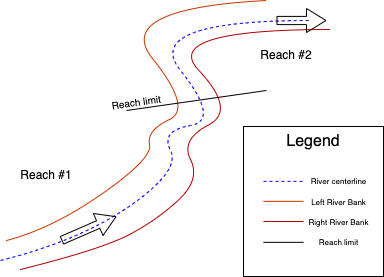

The diagram above was exported from draw.io. Its source (the exported page's mxGraphModel, read from the mxfile embedded in the PNG):
<mxGraphModel dx="524" dy="331" grid="1" gridSize="10" guides="1" tooltips="1" connect="1" arrows="1" fold="1" page="1" pageScale="1" pageWidth="413" pageHeight="291" math="0" shadow="0">
  <root>
    <mxCell id="0" />
    <mxCell id="1" parent="0" />
    <mxCell id="ZzQDjTmpz0duFavGyw5O-1" value="" style="curved=1;endArrow=none;html=1;rounded=0;endFill=0;dashed=1;strokeColor=#0000FF;" parent="1" edge="1">
      <mxGeometry width="50" height="50" relative="1" as="geometry">
        <mxPoint x="24" y="560" as="sourcePoint" />
        <mxPoint x="334" y="320" as="targetPoint" />
        <Array as="points">
          <mxPoint x="104" y="540" />
          <mxPoint x="204" y="470" />
          <mxPoint x="184" y="430" />
          <mxPoint x="244" y="420" />
          <mxPoint x="164" y="320" />
        </Array>
      </mxGeometry>
    </mxCell>
    <mxCell id="ZzQDjTmpz0duFavGyw5O-9" value="" style="curved=1;endArrow=none;html=1;rounded=0;endFill=0;strokeColor=#B20000;fillColor=#e51400;" parent="1" edge="1">
      <mxGeometry width="50" height="50" relative="1" as="geometry">
        <mxPoint x="44" y="569" as="sourcePoint" />
        <mxPoint x="354" y="329" as="targetPoint" />
        <Array as="points">
          <mxPoint x="124" y="549" />
          <mxPoint x="180" y="520" />
          <mxPoint x="224" y="479" />
          <mxPoint x="204" y="439" />
          <mxPoint x="260" y="410" />
          <mxPoint x="184" y="329" />
        </Array>
      </mxGeometry>
    </mxCell>
    <mxCell id="ZzQDjTmpz0duFavGyw5O-10" value="" style="curved=1;endArrow=none;html=1;rounded=0;endFill=0;strokeColor=#C73500;fillColor=#fa6800;" parent="1" edge="1">
      <mxGeometry width="50" height="50" relative="1" as="geometry">
        <mxPoint x="30" y="540" as="sourcePoint" />
        <mxPoint x="290" y="300" as="targetPoint" />
        <Array as="points">
          <mxPoint x="76" y="528" />
          <mxPoint x="176" y="458" />
          <mxPoint x="170" y="430" />
          <mxPoint x="216" y="408" />
          <mxPoint x="136" y="308" />
        </Array>
      </mxGeometry>
    </mxCell>
    <mxCell id="ZzQDjTmpz0duFavGyw5O-11" value="" style="shape=flexArrow;endArrow=classic;html=1;rounded=0;width=8.205128205128206;endSize=6.164102564102564;endWidth=14.766600920447075;" parent="1" edge="1">
      <mxGeometry width="50" height="50" relative="1" as="geometry">
        <mxPoint x="85" y="540" as="sourcePoint" />
        <mxPoint x="140" y="516" as="targetPoint" />
      </mxGeometry>
    </mxCell>
    <mxCell id="ZzQDjTmpz0duFavGyw5O-14" value="" style="endArrow=none;html=1;rounded=0;" parent="1" edge="1">
      <mxGeometry width="50" height="50" relative="1" as="geometry">
        <mxPoint x="150" y="410" as="sourcePoint" />
        <mxPoint x="290" y="390" as="targetPoint" />
      </mxGeometry>
    </mxCell>
    <mxCell id="ZzQDjTmpz0duFavGyw5O-26" value="Reach #1" style="text;html=1;align=center;verticalAlign=middle;whiteSpace=wrap;rounded=0;fillColor=default;" parent="1" vertex="1">
      <mxGeometry x="40" y="460" width="60" height="30" as="geometry" />
    </mxCell>
    <mxCell id="ZzQDjTmpz0duFavGyw5O-29" value="Reach #2" style="text;html=1;align=center;verticalAlign=middle;whiteSpace=wrap;rounded=0;fillColor=default;" parent="1" vertex="1">
      <mxGeometry x="280" y="340" width="60" height="30" as="geometry" />
    </mxCell>
    <mxCell id="ZzQDjTmpz0duFavGyw5O-30" value="" style="shape=flexArrow;endArrow=classic;html=1;rounded=0;width=8.205128205128206;endSize=6.164102564102564;endWidth=14.766600920447075;" parent="1" edge="1">
      <mxGeometry width="50" height="50" relative="1" as="geometry">
        <mxPoint x="300" y="320" as="sourcePoint" />
        <mxPoint x="350" y="320" as="targetPoint" />
      </mxGeometry>
    </mxCell>
    <mxCell id="ZzQDjTmpz0duFavGyw5O-36" value="" style="group" parent="1" vertex="1" connectable="0">
      <mxGeometry x="267" y="426" width="140" height="150" as="geometry" />
    </mxCell>
    <mxCell id="ZzQDjTmpz0duFavGyw5O-8" value="" style="rounded=0;whiteSpace=wrap;html=1;movable=1;resizable=1;rotatable=1;deletable=1;editable=1;locked=0;connectable=1;" parent="ZzQDjTmpz0duFavGyw5O-36" vertex="1">
      <mxGeometry width="140" height="150" as="geometry" />
    </mxCell>
    <mxCell id="ZzQDjTmpz0duFavGyw5O-3" value="Legend" style="text;html=1;align=center;verticalAlign=middle;whiteSpace=wrap;rounded=0;fontSize=16;" parent="ZzQDjTmpz0duFavGyw5O-36" vertex="1">
      <mxGeometry x="40" width="60" height="30" as="geometry" />
    </mxCell>
    <mxCell id="ZzQDjTmpz0duFavGyw5O-6" value="River&amp;nbsp;&lt;span style=&quot;background-color: initial;&quot;&gt;centerline&lt;/span&gt;" style="text;html=1;align=center;verticalAlign=middle;resizable=0;points=[];autosize=1;strokeColor=none;fillColor=none;fontSize=8;" parent="ZzQDjTmpz0duFavGyw5O-36" vertex="1">
      <mxGeometry x="55" y="45" width="80" height="20" as="geometry" />
    </mxCell>
    <mxCell id="ZzQDjTmpz0duFavGyw5O-4" value="" style="curved=0;endArrow=none;html=1;rounded=0;endFill=0;dashed=1;strokeColor=#0000FF;" parent="ZzQDjTmpz0duFavGyw5O-36" edge="1">
      <mxGeometry width="50" height="50" relative="1" as="geometry">
        <mxPoint x="20" y="54.84000000000003" as="sourcePoint" />
        <mxPoint x="60" y="54.84000000000003" as="targetPoint" />
      </mxGeometry>
    </mxCell>
    <mxCell id="ZzQDjTmpz0duFavGyw5O-21" value="" style="curved=0;endArrow=none;html=1;rounded=0;endFill=0;strokeColor=#C73500;fillColor=#fa6800;" parent="ZzQDjTmpz0duFavGyw5O-36" edge="1">
      <mxGeometry width="50" height="50" relative="1" as="geometry">
        <mxPoint x="20" y="74.84000000000003" as="sourcePoint" />
        <mxPoint x="60" y="74.84000000000003" as="targetPoint" />
      </mxGeometry>
    </mxCell>
    <mxCell id="ZzQDjTmpz0duFavGyw5O-22" value="Left River&amp;nbsp;&lt;span style=&quot;background-color: initial;&quot;&gt;Bank&lt;/span&gt;" style="text;html=1;align=center;verticalAlign=middle;resizable=0;points=[];autosize=1;strokeColor=none;fillColor=none;fontSize=8;" parent="ZzQDjTmpz0duFavGyw5O-36" vertex="1">
      <mxGeometry x="55" y="66" width="80" height="20" as="geometry" />
    </mxCell>
    <mxCell id="ZzQDjTmpz0duFavGyw5O-23" value="" style="curved=0;endArrow=none;html=1;rounded=0;endFill=0;strokeColor=#B20000;fillColor=#e51400;" parent="ZzQDjTmpz0duFavGyw5O-36" edge="1">
      <mxGeometry width="50" height="50" relative="1" as="geometry">
        <mxPoint x="20" y="95" as="sourcePoint" />
        <mxPoint x="60" y="95" as="targetPoint" />
      </mxGeometry>
    </mxCell>
    <mxCell id="ZzQDjTmpz0duFavGyw5O-24" value="Right River&amp;nbsp;&lt;span style=&quot;background-color: initial;&quot;&gt;Bank&lt;/span&gt;" style="text;html=1;align=center;verticalAlign=middle;resizable=0;points=[];autosize=1;strokeColor=none;fillColor=none;fontSize=8;" parent="ZzQDjTmpz0duFavGyw5O-36" vertex="1">
      <mxGeometry x="55" y="86" width="80" height="20" as="geometry" />
    </mxCell>
    <mxCell id="2" value="" style="curved=0;endArrow=none;html=1;rounded=0;endFill=0;strokeColor=#000000;" parent="ZzQDjTmpz0duFavGyw5O-36" edge="1">
      <mxGeometry width="50" height="50" relative="1" as="geometry">
        <mxPoint x="20" y="115.84000000000003" as="sourcePoint" />
        <mxPoint x="60" y="115.84000000000003" as="targetPoint" />
      </mxGeometry>
    </mxCell>
    <mxCell id="3" value="Reach limit" style="text;html=1;align=center;verticalAlign=middle;resizable=0;points=[];autosize=1;strokeColor=none;fillColor=none;fontSize=8;" parent="ZzQDjTmpz0duFavGyw5O-36" vertex="1">
      <mxGeometry x="65" y="106" width="60" height="20" as="geometry" />
    </mxCell>
    <mxCell id="4" value="Reach limit" style="text;html=1;align=center;verticalAlign=middle;whiteSpace=wrap;rounded=0;fillColor=none;rotation=-8;fontSize=10;" parent="1" vertex="1">
      <mxGeometry x="130" y="386" width="60" height="30" as="geometry" />
    </mxCell>
  </root>
</mxGraphModel>